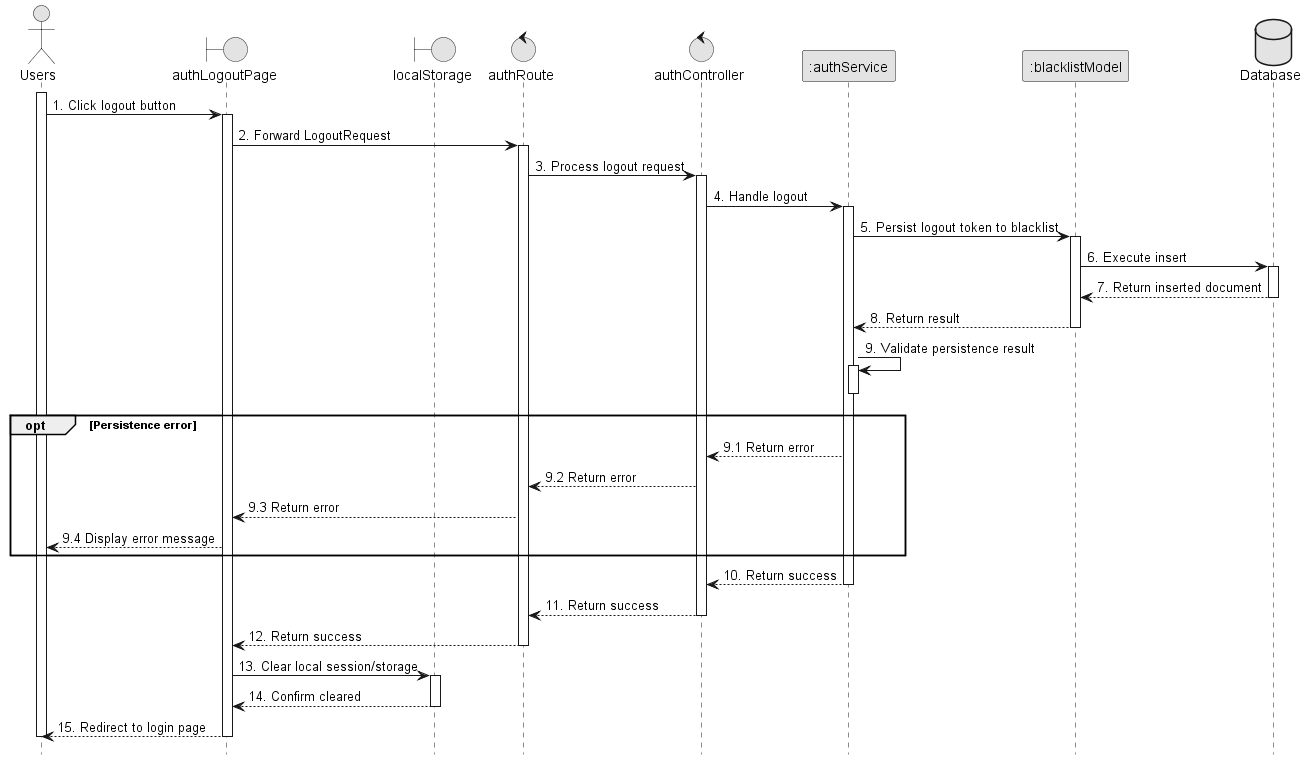

The diagram above was rendered by PlantUML. Its source (embedded in the PNG):
@startuml 4_logout
skinparam monochrome true
skinparam shadowing false
skinparam sequenceArrowThickness 1
hide footbox

actor Users
boundary authLogoutPage as UI
boundary localStorage as Storage
control authRoute as Route
control authController as Controller
participant ":authService" as AuthService
participant ":blacklistModel" as BlacklistModel
database Database as DB

activate Users
Users -> UI : 1. Click logout button
activate UI
UI -> Route : 2. Forward LogoutRequest
activate Route
Route -> Controller : 3. Process logout request
activate Controller
Controller -> AuthService : 4. Handle logout
activate AuthService
AuthService -> BlacklistModel : 5. Persist logout token to blacklist
activate BlacklistModel
BlacklistModel -> DB : 6. Execute insert
activate DB
DB --> BlacklistModel : 7. Return inserted document
deactivate DB
BlacklistModel --> AuthService : 8. Return result
deactivate BlacklistModel
AuthService -> AuthService : 9. Validate persistence result
activate AuthService
deactivate AuthService
opt Persistence error
    AuthService --> Controller : 9.1 Return error
    Controller --> Route : 9.2 Return error
    Route --> UI : 9.3 Return error
    UI --> Users : 9.4 Display error message
end
AuthService --> Controller : 10. Return success
deactivate AuthService
Controller --> Route : 11. Return success
deactivate Controller
Route --> UI : 12. Return success
deactivate Route
UI -> Storage : 13. Clear local session/storage
activate Storage

Storage --> UI : 14. Confirm cleared
deactivate Storage
UI --> Users : 15. Redirect to login page
deactivate UI
deactivate Users
@enduml